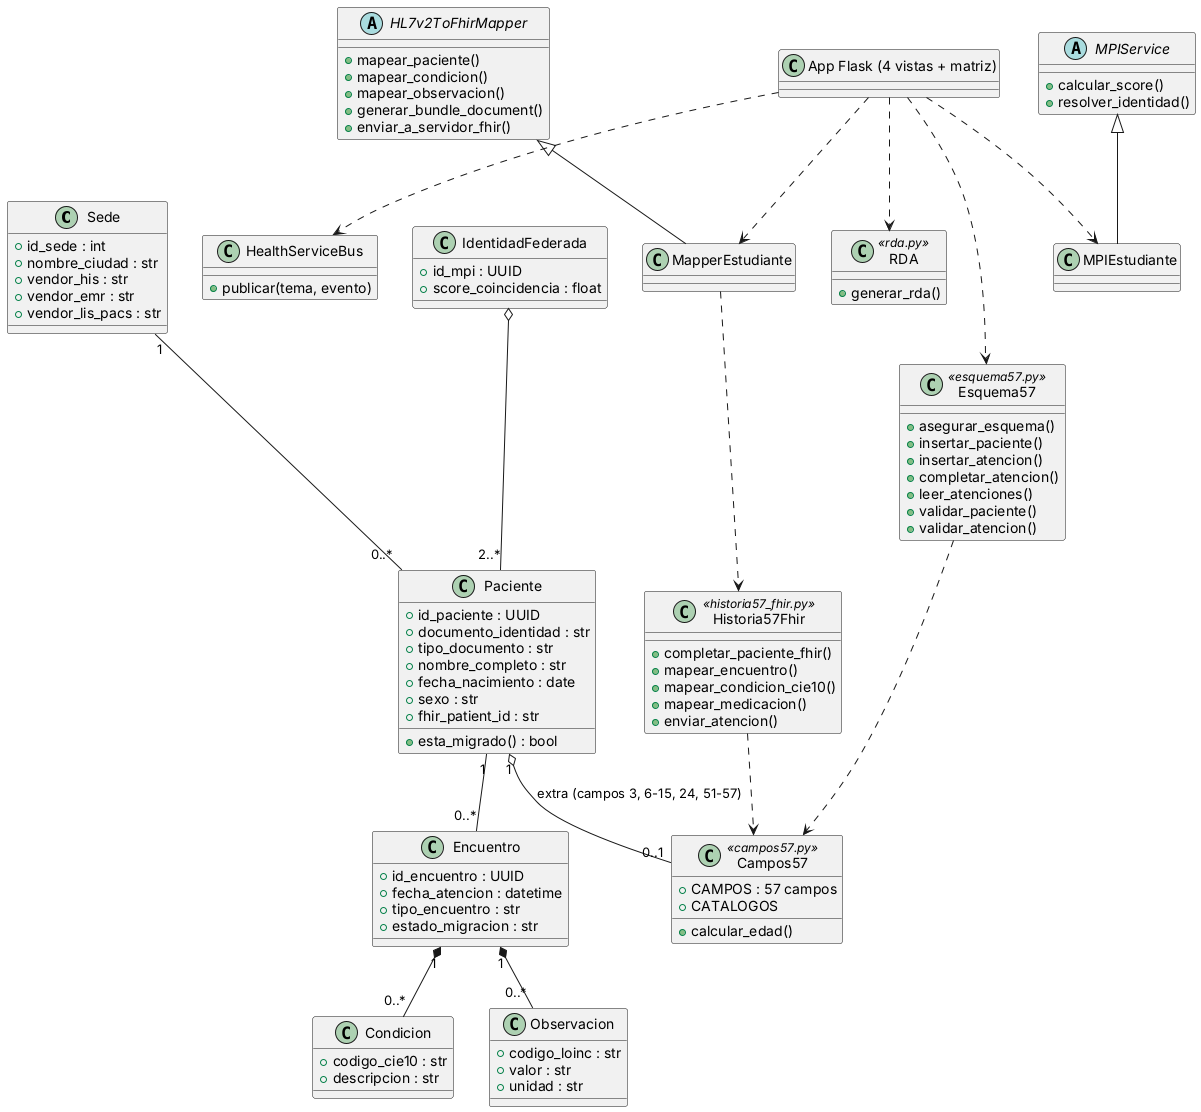

The diagram above was rendered by PlantUML. Its source (embedded in the PNG):
@startuml
class Sede {
  +id_sede : int
  +nombre_ciudad : str
  +vendor_his : str
  +vendor_emr : str
  +vendor_lis_pacs : str
}
class Paciente {
  +id_paciente : UUID
  +documento_identidad : str
  +tipo_documento : str
  +nombre_completo : str
  +fecha_nacimiento : date
  +sexo : str
  +fhir_patient_id : str
  +esta_migrado() : bool
}
class Encuentro {
  +id_encuentro : UUID
  +fecha_atencion : datetime
  +tipo_encuentro : str
  +estado_migracion : str
}
class Condicion {
  +codigo_cie10 : str
  +descripcion : str
}
class Observacion {
  +codigo_loinc : str
  +valor : str
  +unidad : str
}
class IdentidadFederada {
  +id_mpi : UUID
  +score_coincidencia : float
}
abstract class HL7v2ToFhirMapper {
  +mapear_paciente()
  +mapear_condicion()
  +mapear_observacion()
  +generar_bundle_document()
  +enviar_a_servidor_fhir()
}
abstract class MPIService {
  +calcular_score()
  +resolver_identidad()
}
class MapperEstudiante
class MPIEstudiante
class HealthServiceBus {
  +publicar(tema, evento)
}
class "App Flask (4 vistas + matriz)" as App
class Campos57 <<campos57.py>> {
  +CAMPOS : 57 campos
  +CATALOGOS
  +calcular_edad()
}
class Esquema57 <<esquema57.py>> {
  +asegurar_esquema()
  +insertar_paciente()
  +insertar_atencion()
  +completar_atencion()
  +leer_atenciones()
  +validar_paciente()
  +validar_atencion()
}
class Historia57Fhir <<historia57_fhir.py>> {
  +completar_paciente_fhir()
  +mapear_encuentro()
  +mapear_condicion_cie10()
  +mapear_medicacion()
  +enviar_atencion()
}
class RDA <<rda.py>> {
  +generar_rda()
}

Sede "1" -- "0..*" Paciente
Paciente "1" -- "0..*" Encuentro
Encuentro "1" *-- "0..*" Condicion
Encuentro "1" *-- "0..*" Observacion
IdentidadFederada o-- "2..*" Paciente
HL7v2ToFhirMapper <|-- MapperEstudiante
MPIService <|-- MPIEstudiante
App ..> MapperEstudiante
App ..> MPIEstudiante
App ..> HealthServiceBus
App ..> Esquema57
App ..> RDA
Esquema57 ..> Campos57
MapperEstudiante ..> Historia57Fhir
Historia57Fhir ..> Campos57
Paciente "1" o-- "0..1" Campos57 : extra (campos 3, 6-15, 24, 51-57)
@enduml